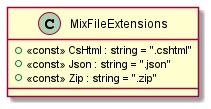

The diagram above was rendered by PlantUML. Its source (embedded in the PNG):
@startuml
class MixFileExtensions {
    + <<const>> CsHtml : string = ".cshtml"
    + <<const>> Json : string = ".json"
    + <<const>> Zip : string = ".zip"
}
@enduml